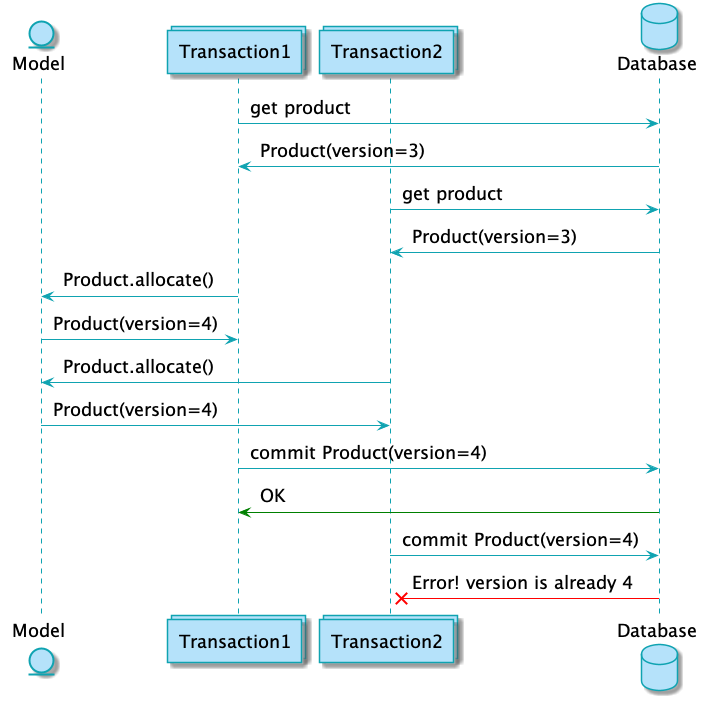

The diagram above was rendered by PlantUML. Its source (embedded in the PNG):
@startuml
skinparam default {
    FontName Guardian Sans Cond Regular
    FontSize 18
    FontColor Black
}

skinparam class {
    BackgroundColor #b5e2fa
    BorderColor #0fa3b1
}

skinparam CircledCharacter {
    FontColor Black
}

skinparam stereotypeC {
    BackgroundColor #eddea4 
}

skinparam package {
    FontName Guardian Sans Cond Light
}

skinparam sequencelifeline {
    BorderColor #0fa3b1
}
skinparam arrow {
    Color #0fa3b1
}
skinparam participant {
    BackgroundColor #b5e2fa
    BorderColor #0fa3b1
}
skinparam entity {
    BackgroundColor #b5e2fa
    BorderColor #0fa3b1
}
skinparam collections {
    BackgroundColor #b5e2fa
    BorderColor #0fa3b1
}
skinparam database {
    BackgroundColor #b5e2fa
    BorderColor #0fa3b1
}
skinparam boundary {
    BackgroundColor #b5e2fa
    BorderColor #0fa3b1
}
skinparam actor {
    Color DeepSkyBlue
    BackgroundColor #b5e2fa
    BorderColor #0fa3b1
}
skinparam sequencegroupheader {
    FontName Guardian Sans Cond Light
}
skinparam sequencebox {
    BackgroundColor PowderBlue
    BorderColor #0fa3b1
}
skinparam padding 4

entity Model
collections Transaction1
collections Transaction2
database Database


Transaction1 -> Database: get product
Database -> Transaction1: Product(version=3)
Transaction2 -> Database: get product
Database -> Transaction2: Product(version=3)
Transaction1 -> Model: Product.allocate()
Model -> Transaction1: Product(version=4)
Transaction2 -> Model: Product.allocate()
Model -> Transaction2: Product(version=4)
Transaction1 -> Database: commit Product(version=4)
Database -[#green]> Transaction1: OK
Transaction2 -> Database: commit Product(version=4)
Database -[#red]>x Transaction2: Error! version is already 4

@enduml